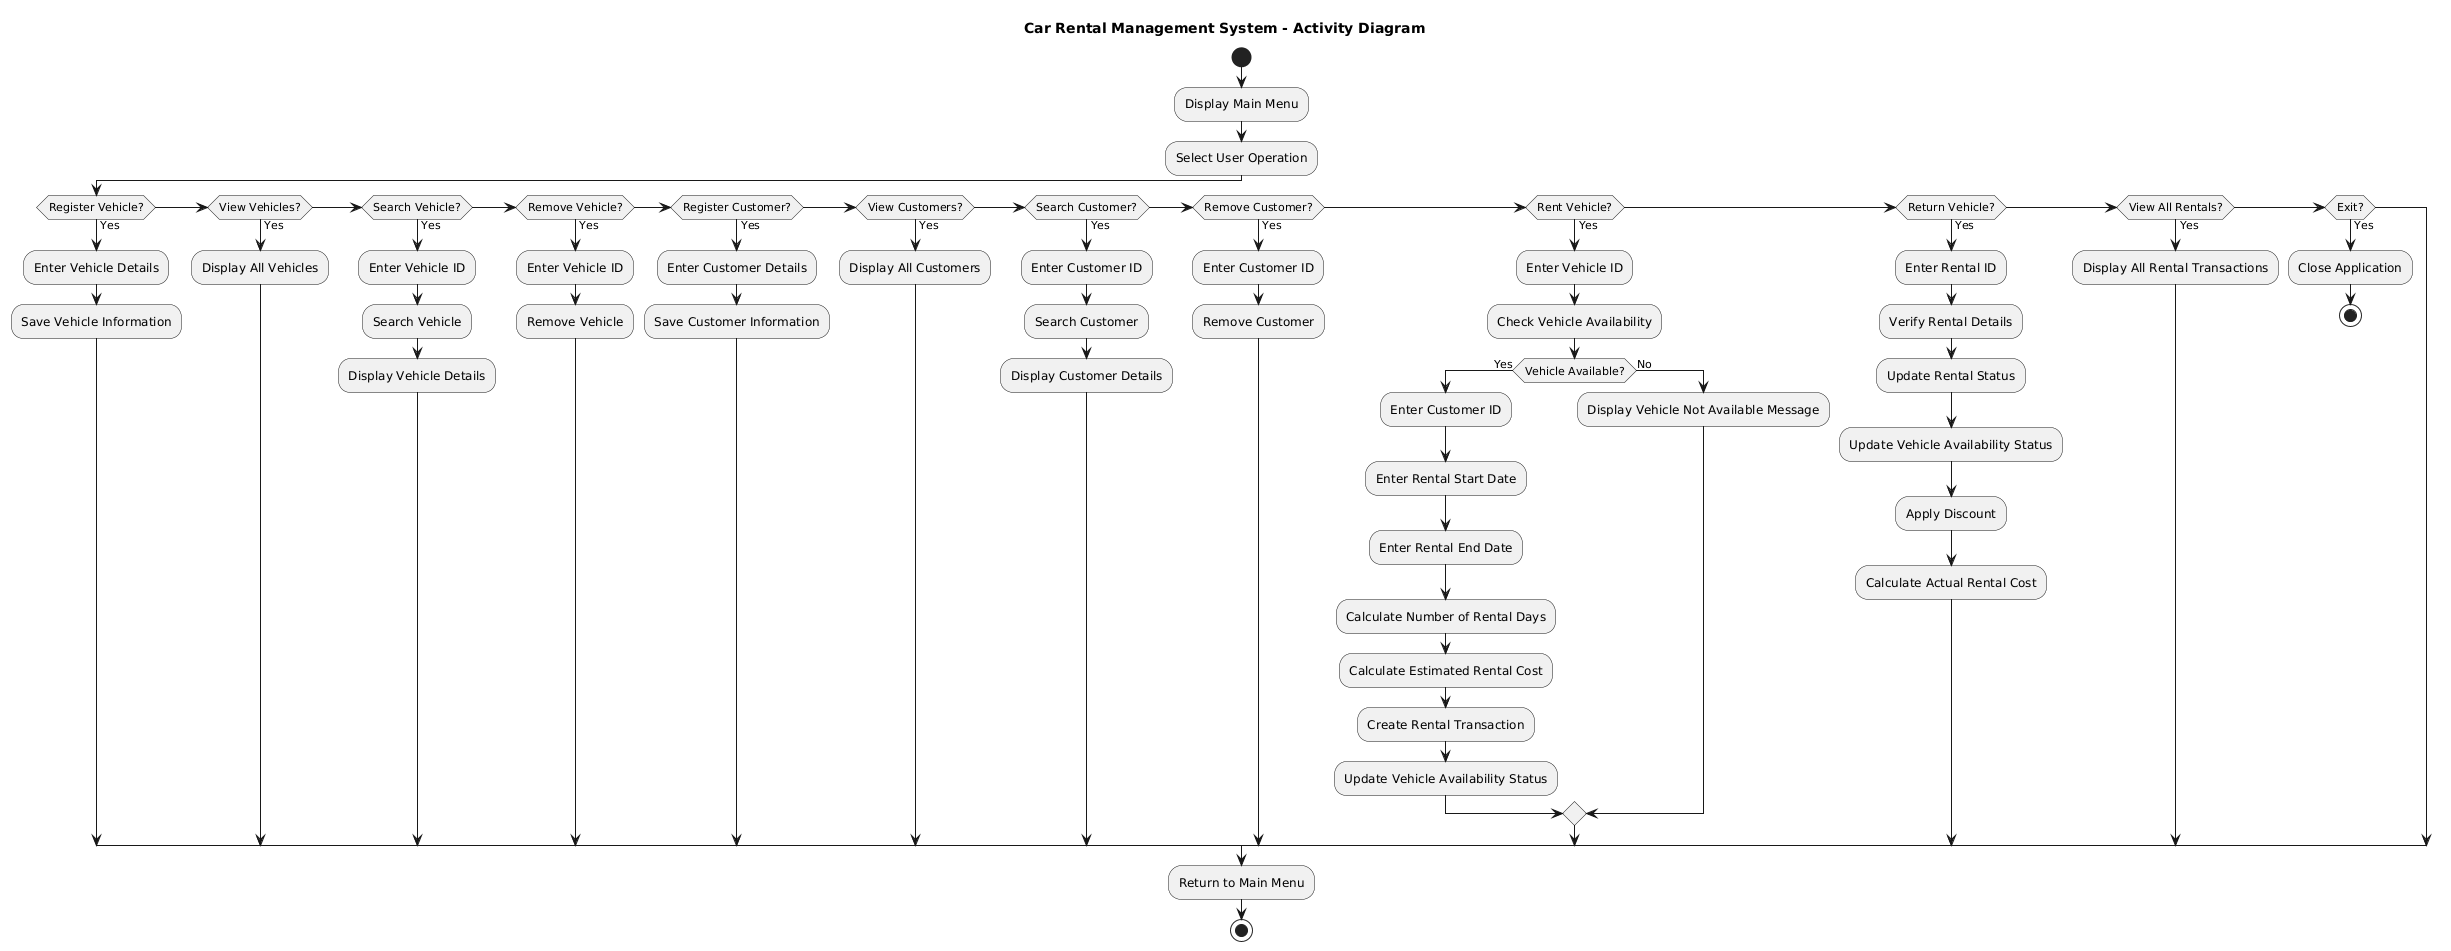

The diagram above was rendered by PlantUML. Its source (embedded in the PNG):
@startuml
title Car Rental Management System - Activity Diagram

start

:Display Main Menu;

:Select User Operation;

if (Register Vehicle?) then (Yes)
    :Enter Vehicle Details;
    :Save Vehicle Information;

elseif (View Vehicles?) then (Yes)
    :Display All Vehicles;

elseif (Search Vehicle?) then (Yes)
    :Enter Vehicle ID;
    :Search Vehicle;
    :Display Vehicle Details;

elseif (Remove Vehicle?) then (Yes)
    :Enter Vehicle ID;
    :Remove Vehicle;

elseif (Register Customer?) then (Yes)
    :Enter Customer Details;
    :Save Customer Information;

elseif (View Customers?) then (Yes)
    :Display All Customers;

elseif (Search Customer?) then (Yes)
    :Enter Customer ID;
    :Search Customer;
    :Display Customer Details;

elseif (Remove Customer?) then (Yes)
    :Enter Customer ID;
    :Remove Customer;

elseif (Rent Vehicle?) then (Yes)

    :Enter Vehicle ID;
    :Check Vehicle Availability;

    if (Vehicle Available?) then (Yes)

        :Enter Customer ID;
        :Enter Rental Start Date;
        :Enter Rental End Date;

        :Calculate Number of Rental Days;

        :Calculate Estimated Rental Cost;


        :Create Rental Transaction;

        :Update Vehicle Availability Status;

    else (No)

        :Display Vehicle Not Available Message;

    endif


elseif (Return Vehicle?) then (Yes)

    :Enter Rental ID;
    :Verify Rental Details;

    :Update Rental Status;

    :Update Vehicle Availability Status;

   :Apply Discount;

  :Calculate Actual Rental Cost;

elseif (View All Rentals?) then (Yes)

    :Display All Rental Transactions;


elseif (Exit?) then (Yes)

    :Close Application;

    stop;

endif


:Return to Main Menu;

stop
@enduml